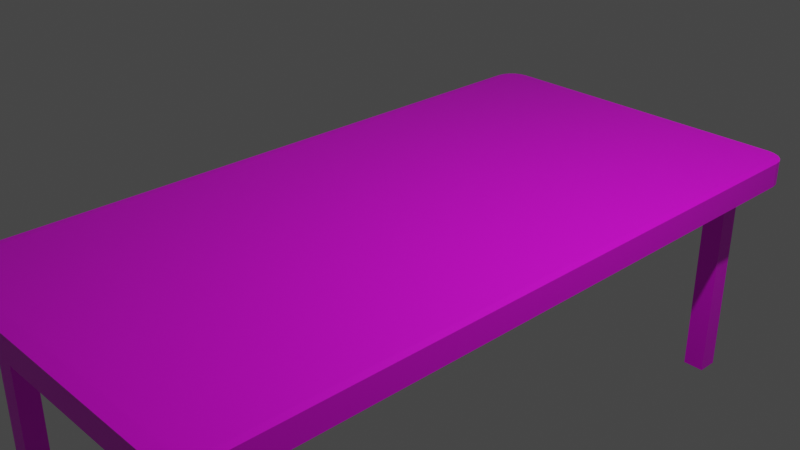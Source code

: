# Source: table.blend  (saved by Blender 2.80.75; exported with 4.5.12 LTS)
import bpy
from mathutils import Matrix  # noqa: F401  (used for matrix-valued properties, if any)

bpy.ops.wm.read_factory_settings(use_empty=True)
scene = bpy.context.scene
scene.name = 'Scene'

# ---- collections
col_collection = bpy.data.collections.new('Collection'); scene.collection.children.link(col_collection)

# ---- images (referenced by path relative to the original .blend; pixels are not part of the script)
import os
ASSET_DIR = os.environ.get("B2B_ASSET_DIR", "")  # directory of the original .blend (textures are referenced by path, not embedded)
HERE = os.path.dirname(os.path.abspath(__file__))  # packed textures are extracted next to this script under _unpacked/

def load_image(name, relpath, width, height, colorspace="sRGB"):
    """Load a texture the original file referenced (path relative to the .blend, or extracted next to this script)."""
    p = next((c for c in (os.path.join(HERE, relpath), os.path.join(ASSET_DIR, relpath)) if relpath and os.path.exists(c)), "")
    if p:
        img = bpy.data.images.load(p, check_existing=True)
        img.name = name
    else:  # same state as the original file: an image datablock whose file is absent (Cycles renders it pink)
        img = bpy.data.images.new(name, width, height)
        img.source = "FILE"
        img.filepath = "//" + (relpath or name)
    img.colorspace_settings.name = colorspace
    return img
img_table_psd = load_image('table.psd', 'table.psd', 1024, 1024, 'sRGB')

# ---- materials (node trees are filled in below, after node groups)
mat_material = bpy.data.materials.new('Material')
mat_material.alpha_threshold = 0.0
mat_material.use_transparent_shadow = False
mat_material.line_color = (0.0, 0.0, 0.0, 1.0)

# ---- material node trees
mat_material.use_nodes = True; mat_material.node_tree.nodes.clear()
_N = mat_material.node_tree.nodes; _L = mat_material.node_tree.links
n0 = _N.new('ShaderNodeOutputMaterial'); n0.name = 'Material Output'; n0.location = (300, 300)
n1 = _N.new('ShaderNodeBsdfPrincipled'); n1.name = 'Principled BSDF'; n1.location = (10, 300)
n1.distribution = 'GGX'
n1.subsurface_method = 'BURLEY'
n1.inputs[2].default_value = 0.4
n1.inputs[3].default_value = 1.45
n1.inputs[27].default_value = (0.0, 0.0, 0.0, 1.0)
n1.inputs[28].default_value = 1.0
n2 = _N.new('ShaderNodeTexImage'); n2.name = 'Image Texture'; n2.location = (-280, 280)
n2.image = img_table_psd
_L.new(n1.outputs[0], n0.inputs[0])
_L.new(n2.outputs[0], n1.inputs[0])
n0.is_active_output = True

# ---- world
world_world = bpy.data.worlds.new('World'); scene.world = world_world
world_world.use_nodes = True; world_world.node_tree.nodes.clear()
_N = world_world.node_tree.nodes; _L = world_world.node_tree.links
n0 = _N.new('ShaderNodeOutputWorld'); n0.name = 'World Output'; n0.location = (300, 300)
n1 = _N.new('ShaderNodeBackground'); n1.name = 'Background'; n1.location = (10, 300)
n1.inputs[0].default_value = (0.05088, 0.05088, 0.05088, 1.0)
_L.new(n1.outputs[0], n0.inputs[0])
n0.is_active_output = True
world_world.color = (0.05088, 0.05088, 0.05088)
world_world.use_sun_shadow = False
world_world.sun_shadow_jitter_overblur = 0.0

# ---- cameras
cam_camera = bpy.data.cameras.new('Camera')
cam_camera.clip_end = 100.0
cam_camera.ortho_scale = 7.314

# ---- lights
light_light = bpy.data.lights.new('Light', 'POINT')
light_light.transmission_factor = 0.0
light_light.energy = 1000.0
light_light.shadow_soft_size = 0.1
light_light.shadow_maximum_resolution = 0.006
light_light.use_absolute_resolution = True

# ---- meshes
me_cube = bpy.data.meshes.new('Cube')
me_cube.from_pydata([(-1.0, 0.0, 0.96), (-0.96, 0.0, 1.0), (1.0, 0.0, 0.96), (0.96, 0.0, 1.0), (0.96, 0.96, 1.0), (0.96, -0.96, 1.0), (0.96, 0.96, -1.0), (0.96, -0.96, -1.0), (-0.96, 0.96, -1.0), (-0.96, -0.96, -1.0), (-0.96, 0.0, -1.0), (-1.0, 0.0, -0.96), (0.96, 0.0, -1.0), (1.0, 0.0, -0.96), (1.0, 0.5, -0.96), (-0.96, 0.48, -1.0), (1.0, 0.5, 0.96), (-0.96, 0.48, 1.0), (-1.0, 0.5, 0.96), (0.96, 0.48, 1.0), (-1.0, 0.5, -0.96), (0.96, 0.48, -1.0), (-0.96, -0.48, 1.0), (0.96, -0.48, -1.0), (0.96, -0.48, 1.0), (-1.0, -0.5, 0.96), (1.0, -0.5, 0.96), (-1.0, -0.5, -0.96), (-0.96, -0.48, -1.0), (1.0, -0.5, -0.96), (0.96, -0.72, 1.0), (-1.0, -0.75, 0.96), (-0.96, -0.72, -1.0), (1.0, -0.75, -0.96), (-0.96, -0.72, 1.0), (0.96, -0.72, -1.0), (1.0, -0.75, 0.96), (-1.0, -0.75, -0.96), (0.96, -0.84, 1.0), (-1.0, -0.875, 0.96), (-0.96, -0.84, -1.0), (1.0, -0.875, -0.96), (-0.96, -0.84, 1.0), (0.96, -0.84, -1.0), (1.0, -0.875, 0.96), (-1.0, -0.875, -0.96), (1.0, 0.75, 0.96), (-0.96, 0.72, 1.0), (-1.0, 0.75, -0.96), (0.96, 0.72, -1.0), (1.0, 0.75, -0.96), (-0.96, 0.72, -1.0), (-1.0, 0.75, 0.96), (0.96, 0.72, 1.0), (1.0, 0.875, 0.96), (-0.96, 0.84, 1.0), (-1.0, 0.875, -0.96), (0.96, 0.84, -1.0), (1.0, 0.875, -0.96), (-0.96, 0.84, -1.0), (-1.0, 0.875, 0.96), (0.96, 0.84, 1.0), (1.0, 0.9375, 0.96), (-0.96, 0.9, 1.0), (0.96, 0.9, -1.0), (1.0, 0.9375, -0.96), (-0.96, 0.9, -1.0), (0.96, 0.9, 1.0), (0.96, -0.9, 1.0), (-1.0, -0.9375, 0.96), (-0.96, -0.9, -1.0), (1.0, -0.9375, -0.96), (-0.96, -0.9, 1.0), (0.96, -0.9, -1.0), (1.0, -0.9375, 0.96), (0.0, -0.96, 1.0), (0.0, -1.0, 0.96), (0.0, 0.96, 1.0), (0.0, 1.0, 0.96), (0.0, 0.96, -1.0), (0.0, 1.0, -0.96), (0.0, -0.96, -1.0), (0.0, -1.0, -0.96), (0.0, 0.0, -1.0), (0.0, 0.0, 1.0), (0.0, 0.48, 1.0), (0.0, 0.48, -1.0), (0.0, -0.48, -1.0), (0.0, -0.48, 1.0), (0.0, -0.72, -1.0), (0.0, -0.72, 1.0), (0.0, -0.84, -1.0), (0.0, -0.84, 1.0), (0.0, 0.72, -1.0), (0.0, 0.72, 1.0), (0.0, 0.84, 1.0), (0.0, 0.84, -1.0), (0.0, 0.9, -1.0), (0.0, 0.9, 1.0), (0.0, -0.9, -1.0), (0.0, -0.9, 1.0), (-0.48, -0.96, 1.0), (-0.5, 1.0, 0.96), (-0.48, 0.96, -1.0), (-0.5, -1.0, -0.96), (-0.48, 0.0, -1.0), (-0.48, 0.48, -1.0), (-0.48, -0.48, -1.0), (-0.48, -0.72, -1.0), (-0.48, -0.84, -1.0), (-0.48, 0.72, -1.0), (-0.48, 0.84, -1.0), (-0.48, 0.9, -1.0), (-0.48, -0.9, -1.0), (-0.5, -1.0, 0.96), (-0.48, 0.96, 1.0), (-0.5, 1.0, -0.96), (-0.48, -0.96, -1.0), (-0.48, 0.0, 1.0), (-0.48, 0.48, 1.0), (-0.48, -0.48, 1.0), (-0.48, -0.72, 1.0), (-0.48, -0.84, 1.0), (-0.48, 0.72, 1.0), (-0.48, 0.84, 1.0), (-0.48, 0.9, 1.0), (-0.48, -0.9, 1.0), (-0.72, -0.96, 1.0), (-0.75, 1.0, 0.96), (-0.72, 0.96, -1.0), (-0.75, -1.0, -0.96), (-0.72, 0.0, -1.0), (-0.72, 0.48, -1.0), (-0.72, -0.48, -1.0), (-0.72, -0.72, -1.0), (-0.72, -0.84, -1.0), (-0.72, 0.72, -1.0), (-0.72, 0.84, -1.0), (-0.72, 0.9, -1.0), (-0.72, -0.9, -1.0), (-0.75, -1.0, 0.96), (-0.72, 0.96, 1.0), (-0.75, 1.0, -0.96), (-0.72, -0.96, -1.0), (-0.72, 0.0, 1.0), (-0.72, 0.48, 1.0), (-0.72, -0.48, 1.0), (-0.72, -0.72, 1.0), (-0.72, -0.84, 1.0), (-0.72, 0.72, 1.0), (-0.72, 0.84, 1.0), (-0.72, 0.9, 1.0), (-0.72, -0.9, 1.0), (-0.84, -0.96, 1.0), (-0.84, 0.96, -1.0), (-0.875, -1.0, -0.96), (-0.84, 0.0, -1.0), (-0.84, 0.48, -1.0), (-0.84, -0.48, -1.0), (-0.84, -0.72, -1.0), (-0.84, -0.84, -1.0), (-0.84, 0.72, -1.0), (-0.84, 0.84, -1.0), (-0.84, 0.9, -1.0), (-0.84, -0.9, -1.0), (-0.84, 0.96, 1.0), (-0.84, -0.96, -1.0), (-0.84, 0.0, 1.0), (-0.84, 0.48, 1.0), (-0.84, -0.48, 1.0), (-0.84, -0.72, 1.0), (-0.84, -0.84, 1.0), (-0.84, 0.72, 1.0), (-0.84, 0.84, 1.0), (-0.84, 0.9, 1.0), (-0.84, -0.9, 1.0), (0.5, -1.0, 0.96), (0.48, 0.96, 1.0), (0.5, 1.0, -0.96), (0.48, -0.96, -1.0), (0.48, 0.0, 1.0), (0.48, 0.48, 1.0), (0.48, -0.48, 1.0), (0.48, -0.72, 1.0), (0.48, -0.84, 1.0), (0.48, 0.72, 1.0), (0.48, 0.84, 1.0), (0.48, 0.9, 1.0), (0.48, -0.9, 1.0), (0.48, -0.96, 1.0), (0.5, 1.0, 0.96), (0.48, 0.96, -1.0), (0.5, -1.0, -0.96), (0.48, 0.0, -1.0), (0.48, 0.48, -1.0), (0.48, -0.48, -1.0), (0.48, -0.72, -1.0), (0.48, -0.84, -1.0), (0.48, 0.72, -1.0), (0.48, 0.84, -1.0), (0.48, 0.9, -1.0), (0.48, -0.9, -1.0), (0.75, -1.0, 0.96), (0.72, 0.96, 1.0), (0.75, 1.0, -0.96), (0.72, -0.96, -1.0), (0.72, 0.0, 1.0), (0.72, 0.48, 1.0), (0.72, -0.48, 1.0), (0.72, -0.72, 1.0), (0.72, -0.84, 1.0), (0.72, 0.72, 1.0), (0.72, 0.84, 1.0), (0.72, 0.9, 1.0), (0.72, -0.9, 1.0), (0.72, -0.96, 1.0), (0.75, 1.0, 0.96), (0.72, 0.96, -1.0), (0.75, -1.0, -0.96), (0.72, 0.0, -1.0), (0.72, 0.48, -1.0), (0.72, -0.48, -1.0), (0.72, -0.72, -1.0), (0.72, -0.84, -1.0), (0.72, 0.72, -1.0), (0.72, 0.84, -1.0), (0.72, 0.9, -1.0), (0.72, -0.9, -1.0), (0.84, 0.96, 1.0), (0.875, 1.0, -0.96), (0.84, -0.96, -1.0), (0.84, 0.0, 1.0), (0.84, 0.48, 1.0), (0.84, -0.48, 1.0), (0.84, -0.72, 1.0), (0.84, -0.84, 1.0), (0.84, 0.72, 1.0), (0.84, 0.84, 1.0), (0.84, 0.9, 1.0), (0.84, -0.9, 1.0), (0.84, -0.96, 1.0), (0.84, 0.96, -1.0), (0.875, -1.0, -0.96), (0.84, 0.0, -1.0), (0.84, 0.48, -1.0), (0.84, -0.48, -1.0), (0.84, -0.72, -1.0), (0.84, -0.84, -1.0), (0.84, 0.72, -1.0), (0.84, 0.84, -1.0), (0.84, 0.9, -1.0), (0.84, -0.9, -1.0), (0.48, -0.84, -2.36), (0.0, -0.84, -2.36), (0.48, 0.84, -2.36), (0.0, 0.84, -2.36), (0.48, 0.9, -2.36), (0.0, 0.9, -2.36), (0.48, -0.9, -2.36), (0.0, -0.9, -2.36), (-0.48, -0.84, -2.36), (-0.48, 0.84, -2.36), (-0.48, 0.9, -2.36), (-0.48, -0.9, -2.36), (-0.72, -0.84, -2.36), (-0.72, 0.84, -2.36), (-0.72, 0.9, -2.36), (-0.72, -0.9, -2.36), (-0.72, 0.72, -2.36), (-0.72, -0.72, -2.36), (-0.72, -0.48, -2.36), (-0.72, 0.0, -2.36), (-0.72, 0.48, -2.36), (-0.84, 0.0, -2.36), (-0.84, 0.48, -2.36), (-0.84, -0.48, -2.36), (-0.84, -0.72, -2.36), (-0.84, -0.84, -2.36), (-0.84, 0.72, -2.36), (-0.84, 0.84, -2.36), (-0.84, -0.9, -2.36), (0.72, -0.84, -2.36), (0.72, 0.84, -2.36), (0.72, 0.9, -2.36), (0.72, -0.9, -2.36), (0.84, 0.0, -2.36), (0.72, 0.0, -2.36), (0.84, 0.48, -2.36), (0.72, 0.48, -2.36), (0.84, -0.48, -2.36), (0.72, -0.48, -2.36), (0.84, -0.72, -2.36), (0.72, -0.72, -2.36), (0.84, -0.84, -2.36), (0.84, 0.72, -2.36), (0.72, 0.72, -2.36), (0.84, 0.84, -2.36), (0.84, 0.9, -2.36), (-0.72, 0.9, -17.32), (-0.72, 0.84, -17.32), (-0.84, 0.84, -17.32), (-0.84, 0.9, -17.32), (0.84, -0.84, -17.32), (0.72, -0.84, -17.32), (0.84, -0.9, -17.32), (0.72, -0.9, -17.32), (-0.72, -0.84, -17.32), (-0.72, -0.9, -17.32), (-0.84, -0.84, -17.32), (-0.84, -0.9, -17.32), (0.84, 0.84, -17.32), (0.72, 0.84, -17.32), (0.84, 0.9, -17.32), (0.72, 0.9, -17.32), (0.875, 1.0, 0.96), (0.9939, 0.9568, 0.96), (0.9761, 0.9742, 0.96), (0.9485, 0.9881, 0.96), (0.9136, 0.9969, 0.96), (0.875, -1.0, 0.96), (0.9136, -0.9969, 0.96), (0.9485, -0.9881, 0.96), (0.9761, -0.9742, 0.96), (0.9939, -0.9568, 0.96), (-0.875, 1.0, 0.96), (-1.0, 0.9375, 0.96), (-0.96, 0.96, 1.0), (-0.9136, 0.9969, 0.96), (-0.9485, 0.9881, 0.96), (-0.9761, 0.9742, 0.96), (-0.9939, 0.9568, 0.96), (-0.875, -1.0, 0.96), (-0.96, -0.96, 1.0), (-0.9939, -0.9568, 0.96), (-0.9761, -0.9742, 0.96), (-0.9485, -0.9881, 0.96), (-0.9136, -0.9969, 0.96), (0.9136, 0.9969, -0.96), (0.9485, 0.9881, -0.96), (0.9761, 0.9742, -0.96), (0.9939, 0.9568, -0.96), (0.9939, -0.9568, -0.96), (0.9761, -0.9742, -0.96), (0.9485, -0.9881, -0.96), (0.9136, -0.9969, -0.96), (-1.0, 0.9375, -0.96), (-0.875, 1.0, -0.96), (-0.9939, 0.9568, -0.96), (-0.9761, 0.9742, -0.96), (-0.9485, 0.9881, -0.96), (-0.9136, 0.9969, -0.96), (-1.0, -0.9375, -0.96), (-0.9136, -0.9969, -0.96), (-0.9485, -0.9881, -0.96), (-0.9761, -0.9742, -0.96), (-0.9939, -0.9568, -0.96)], [], [(63, 326, 325), (23, 12, 13, 29), (68, 5, 74), (175, 72, 332, 153), (153, 332, 331), (6, 241, 229), (326, 165, 324), (332, 72, 69), (5, 240, 319), (251, 73, 7, 230), (9, 166, 155), (8, 66, 345), (7, 73, 71), (228, 4, 314), (15, 10, 11, 20), (244, 21, 12, 243), (22, 1, 0, 25), (19, 3, 2, 16), (168, 17, 1, 167), (14, 16, 2, 13), (27, 25, 0, 11), (50, 46, 16, 14), (172, 47, 17, 168), (53, 19, 16, 46), (248, 49, 21, 244), (51, 15, 20, 48), (12, 21, 14, 13), (1, 17, 18, 0), (11, 0, 18, 20), (37, 31, 25, 27), (34, 22, 25, 31), (10, 28, 27, 11), (243, 12, 23, 245), (3, 24, 26, 2), (167, 1, 22, 169), (13, 2, 26, 29), (35, 23, 29, 33), (43, 35, 33, 41), (42, 34, 31, 39), (45, 39, 31, 37), (28, 32, 37, 27), (245, 23, 35, 246), (24, 30, 36, 26), (169, 22, 34, 170), (29, 26, 36, 33), (351, 69, 39, 45), (72, 42, 39, 69), (73, 43, 41, 71), (32, 40, 45, 37), (246, 35, 43, 247), (30, 38, 44, 36), (170, 34, 42, 171), (33, 36, 44, 41), (59, 51, 48, 56), (249, 57, 49, 248), (61, 53, 46, 54), (173, 55, 47, 172), (58, 54, 46, 50), (21, 49, 50, 14), (17, 47, 52, 18), (20, 18, 52, 48), (65, 62, 54, 58), (174, 63, 55, 173), (67, 61, 54, 62), (250, 64, 57, 249), (66, 59, 56, 345), (49, 57, 58, 50), (47, 55, 60, 52), (48, 52, 60, 56), (154, 8, 346), (241, 6, 64, 250), (165, 326, 63, 174), (57, 64, 65, 58), (55, 63, 325, 60), (56, 60, 325, 345), (230, 7, 242), (40, 70, 351, 45), (247, 43, 73, 251), (38, 68, 74, 44), (171, 42, 72, 175), (41, 44, 74, 71), (184, 92, 100, 188), (220, 224, 295, 288), (177, 77, 98, 187), (103, 79, 97, 112), (201, 99, 259, 258), (187, 98, 95, 186), (186, 95, 94, 185), (111, 96, 93, 110), (183, 90, 92, 184), (108, 89, 91, 109), (182, 88, 90, 183), (107, 87, 89, 108), (180, 84, 88, 182), (105, 83, 87, 107), (110, 93, 86, 106), (185, 94, 85, 181), (181, 85, 84, 180), (106, 86, 83, 105), (116, 102, 78, 80), (117, 81, 82, 104), (191, 79, 80, 178), (113, 99, 81, 117), (115, 77, 78, 102), (189, 75, 76, 176), (192, 176, 76, 82), (188, 100, 75, 189), (141, 115, 102, 128), (139, 113, 117, 143), (143, 117, 104, 130), (142, 128, 102, 116), (132, 106, 105, 131), (136, 110, 106, 132), (131, 105, 107, 133), (133, 107, 108, 134), (134, 108, 109, 135), (137, 111, 110, 136), (244, 243, 285, 287), (129, 103, 112, 138), (99, 113, 263, 259), (92, 122, 126, 100), (77, 115, 125, 98), (98, 125, 124, 95), (95, 124, 123, 94), (90, 121, 122, 92), (88, 120, 121, 90), (84, 118, 120, 88), (94, 123, 119, 85), (85, 119, 118, 84), (79, 103, 116, 80), (75, 101, 114, 76), (82, 76, 114, 104), (100, 126, 101, 75), (221, 219, 286, 290), (154, 129, 138, 163), (247, 251, 304, 302), (248, 244, 287, 294), (112, 97, 257, 262), (222, 221, 290, 292), (113, 139, 267, 263), (97, 200, 256, 257), (243, 245, 289, 285), (346, 324, 128, 142), (166, 143, 130, 155), (164, 139, 143, 166), (165, 141, 128, 324), (122, 148, 152, 126), (115, 141, 151, 125), (125, 151, 150, 124), (124, 150, 149, 123), (121, 147, 148, 122), (120, 146, 147, 121), (118, 144, 146, 120), (123, 149, 145, 119), (119, 145, 144, 118), (103, 129, 142, 116), (101, 127, 140, 114), (104, 114, 140, 130), (126, 152, 127, 101), (70, 164, 166, 9), (70, 9, 351), (15, 157, 156, 10), (51, 161, 157, 15), (10, 156, 158, 28), (28, 158, 159, 32), (32, 159, 160, 40), (59, 162, 161, 51), (66, 163, 162, 59), (8, 154, 163, 66), (40, 160, 164, 70), (148, 171, 175, 152), (141, 165, 174, 151), (151, 174, 173, 150), (150, 173, 172, 149), (147, 170, 171, 148), (146, 169, 170, 147), (144, 167, 169, 146), (149, 172, 168, 145), (145, 168, 167, 144), (129, 154, 346, 142), (127, 153, 331, 140), (130, 140, 331, 155), (152, 175, 153, 127), (214, 188, 189, 215), (218, 202, 176, 192), (215, 189, 176, 202), (217, 191, 178, 204), (207, 181, 180, 206), (211, 185, 181, 207), (206, 180, 182, 208), (208, 182, 183, 209), (209, 183, 184, 210), (212, 186, 185, 211), (213, 187, 186, 212), (203, 177, 187, 213), (210, 184, 188, 214), (96, 111, 261, 255), (79, 191, 200, 97), (223, 222, 292, 281), (96, 199, 198, 93), (89, 196, 197, 91), (87, 195, 196, 89), (83, 193, 195, 87), (93, 198, 194, 86), (86, 194, 193, 83), (80, 78, 190, 178), (81, 179, 192, 82), (99, 201, 179, 81), (77, 177, 190, 78), (235, 210, 214, 239), (228, 203, 213, 238), (238, 213, 212, 237), (237, 212, 211, 236), (234, 209, 210, 235), (233, 208, 209, 234), (231, 206, 208, 233), (236, 211, 207, 232), (232, 207, 206, 231), (241, 217, 204, 229), (240, 215, 202, 319), (242, 319, 202, 218), (239, 214, 215, 240), (138, 112, 262, 266), (191, 217, 226, 200), (199, 96, 255, 254), (199, 225, 224, 198), (196, 222, 223, 197), (195, 221, 222, 196), (193, 219, 221, 195), (198, 224, 220, 194), (194, 220, 219, 193), (178, 190, 216, 204), (179, 205, 218, 192), (201, 227, 205, 179), (177, 203, 216, 190), (68, 239, 240, 5), (64, 6, 65), (19, 232, 231, 3), (53, 236, 232, 19), (3, 231, 233, 24), (24, 233, 234, 30), (30, 234, 235, 38), (61, 237, 236, 53), (67, 238, 237, 61), (4, 228, 238, 67), (38, 235, 239, 68), (137, 162, 300, 299), (217, 241, 250, 226), (245, 246, 291, 289), (139, 164, 280, 267), (224, 225, 282, 295), (111, 137, 265, 261), (246, 247, 293, 291), (109, 91, 253, 260), (164, 160, 277, 280), (204, 216, 314, 229), (205, 230, 242, 218), (227, 251, 230, 205), (203, 228, 314, 216), (260, 253, 259, 263), (262, 257, 255, 261), (266, 262, 261, 265), (264, 260, 263, 267), (296, 282, 311, 310), (279, 265, 268, 278), (276, 269, 264, 277), (275, 270, 269, 276), (273, 271, 270, 275), (278, 268, 272, 274), (274, 272, 271, 273), (253, 252, 258, 259), (257, 256, 254, 255), (252, 281, 284, 258), (256, 283, 282, 254), (267, 280, 309, 307), (282, 296, 294, 295), (292, 291, 293, 281), (290, 289, 291, 292), (286, 285, 289, 290), (295, 294, 287, 288), (288, 287, 285, 286), (137, 138, 266, 265), (156, 157, 274, 273), (219, 220, 288, 286), (137, 136, 268, 265), (157, 161, 278, 274), (247, 223, 281, 293), (134, 135, 264, 269), (158, 156, 273, 275), (133, 134, 269, 270), (197, 223, 281, 252), (159, 158, 275, 276), (131, 133, 270, 271), (160, 159, 276, 277), (226, 250, 297, 283), (91, 197, 252, 253), (136, 132, 272, 268), (225, 199, 254, 282), (161, 162, 279, 278), (132, 131, 271, 272), (223, 227, 284, 281), (200, 226, 283, 256), (250, 249, 296, 297), (135, 109, 260, 264), (227, 201, 258, 284), (162, 137, 265, 279), (249, 248, 294, 296), (301, 298, 299, 300), (303, 302, 304, 305), (251, 227, 305, 304), (223, 247, 302, 303), (227, 223, 303, 305), (163, 138, 298, 301), (138, 137, 299, 298), (162, 163, 301, 300), (308, 306, 307, 309), (313, 312, 310, 311), (264, 267, 307, 306), (280, 277, 308, 309), (282, 283, 313, 311), (283, 297, 312, 313), (297, 296, 310, 312), (277, 264, 306, 308), (62, 315, 4), (315, 316, 4), (316, 317, 4), (317, 318, 4), (318, 314, 4), (319, 320, 5), (320, 321, 5), (321, 322, 5), (322, 323, 5), (323, 74, 5), (324, 327, 326), (327, 328, 326), (328, 329, 326), (329, 330, 326), (330, 325, 326), (69, 333, 332), (333, 334, 332), (334, 335, 332), (335, 336, 332), (336, 331, 332), (229, 337, 6), (337, 338, 6), (338, 339, 6), (339, 340, 6), (340, 65, 6), (71, 341, 7), (341, 342, 7), (342, 343, 7), (343, 344, 7), (344, 242, 7), (345, 347, 8), (347, 348, 8), (348, 349, 8), (349, 350, 8), (350, 346, 8), (155, 352, 9), (352, 353, 9), (353, 354, 9), (354, 355, 9), (355, 351, 9), (345, 325, 330, 347), (347, 330, 329, 348), (348, 329, 328, 349), (349, 328, 327, 350), (350, 327, 324, 346), (62, 65, 340, 315), (315, 340, 339, 316), (316, 339, 338, 317), (317, 338, 337, 318), (318, 337, 229, 314), (319, 242, 344, 320), (320, 344, 343, 321), (321, 343, 342, 322), (322, 342, 341, 323), (323, 341, 71, 74), (69, 351, 355, 333), (333, 355, 354, 334), (334, 354, 353, 335), (335, 353, 352, 336), (336, 352, 155, 331), (4, 67, 62)])
_uv = me_cube.uv_layers.new(name='UVMap')
_uv.uv.foreach_set('vector', [0.2865, 0.09404, 0.2865, 0.08968, 0.2894, 0.09131, 0.113, 0.484, 0.1642, 0.4841, 0.1642, 0.4925, 0.1108, 0.4925, 0.1472, 0.2246, 0.1472, 0.229, 0.1443, 0.2274, 0.2778, 0.2246, 0.2865, 0.2246, 0.2865, 0.229, 0.2778, 0.229, 0.2778, 0.229, 0.2865, 0.229, 0.2803, 0.2319, 0.2651, 0.4825, 0.266, 0.4665, 0.2718, 0.4723, 0.2865, 0.08968, 0.2778, 0.08968, 0.2803, 0.08678, 0.2865, 0.229, 0.2865, 0.2246, 0.2894, 0.2274, 0.1472, 0.229, 0.1559, 0.229, 0.1533, 0.2319, 0.06846, 0.4661, 0.06853, 0.4833, 0.06283, 0.4828, 0.0622, 0.4663, 0.06336, 0.1988, 0.06244, 0.2148, 0.0566, 0.209, 0.2657, 0.1986, 0.26, 0.1981, 0.2646, 0.1905, 0.06283, 0.4828, 0.06853, 0.4833, 0.06389, 0.4909, 0.1559, 0.08968, 0.1472, 0.08968, 0.1533, 0.08678, 0.2155, 0.1973, 0.1643, 0.1972, 0.1643, 0.1888, 0.2177, 0.1889, 0.2153, 0.466, 0.2154, 0.484, 0.1642, 0.4841, 0.1642, 0.4661, 0.2865, 0.1942, 0.2865, 0.1593, 0.2894, 0.1593, 0.2894, 0.1956, 0.1472, 0.1245, 0.1472, 0.1593, 0.1443, 0.1593, 0.1443, 0.1231, 0.2778, 0.1245, 0.2865, 0.1245, 0.2865, 0.1593, 0.2778, 0.1593, 0.002055, 0.4133, 0.1414, 0.4133, 0.1414, 0.4496, 0.002055, 0.4496, 0.1472, 0.4133, 0.2865, 0.4133, 0.2865, 0.4496, 0.1472, 0.4496, 0.002055, 0.3951, 0.1414, 0.3951, 0.1414, 0.4133, 0.002055, 0.4133, 0.2778, 0.1071, 0.2865, 0.1071, 0.2865, 0.1245, 0.2778, 0.1245, 0.1472, 0.1071, 0.1472, 0.1245, 0.1443, 0.1231, 0.1443, 0.1049, 0.2408, 0.466, 0.2409, 0.4838, 0.2154, 0.484, 0.2153, 0.466, 0.2411, 0.1975, 0.2155, 0.1973, 0.2177, 0.1889, 0.2444, 0.1891, 0.1642, 0.4841, 0.2154, 0.484, 0.2175, 0.4924, 0.1642, 0.4925, 0.2865, 0.1593, 0.2865, 0.1245, 0.2894, 0.1231, 0.2894, 0.1593, 0.1472, 0.4496, 0.2865, 0.4496, 0.2865, 0.4858, 0.1472, 0.4858, 0.1472, 0.3951, 0.2865, 0.3951, 0.2865, 0.4133, 0.1472, 0.4133, 0.2865, 0.2116, 0.2865, 0.1942, 0.2894, 0.1956, 0.2894, 0.2138, 0.1643, 0.1972, 0.1131, 0.1973, 0.1109, 0.1889, 0.1643, 0.1888, 0.1642, 0.4661, 0.1642, 0.4841, 0.113, 0.484, 0.113, 0.4661, 0.1472, 0.1593, 0.1472, 0.1942, 0.1443, 0.1956, 0.1443, 0.1593, 0.2778, 0.1593, 0.2865, 0.1593, 0.2865, 0.1942, 0.2778, 0.1942, 0.002055, 0.4496, 0.1414, 0.4496, 0.1414, 0.4858, 0.002055, 0.4858, 0.08738, 0.4839, 0.113, 0.484, 0.1108, 0.4925, 0.08411, 0.4923, 0.0747, 0.4836, 0.08738, 0.4839, 0.08411, 0.4923, 0.0707, 0.4918, 0.2865, 0.2203, 0.2865, 0.2116, 0.2894, 0.2138, 0.2894, 0.2228, 0.1472, 0.3861, 0.2865, 0.3861, 0.2865, 0.3951, 0.1472, 0.3951, 0.1131, 0.1973, 0.08755, 0.1975, 0.08427, 0.1891, 0.1109, 0.1889, 0.113, 0.4661, 0.113, 0.484, 0.08738, 0.4839, 0.08743, 0.466, 0.1472, 0.1942, 0.1472, 0.2116, 0.1443, 0.2138, 0.1443, 0.1956, 0.2778, 0.1942, 0.2865, 0.1942, 0.2865, 0.2116, 0.2778, 0.2116, 0.002055, 0.4858, 0.1414, 0.4858, 0.1414, 0.504, 0.002055, 0.504, 0.1472, 0.3815, 0.2865, 0.3815, 0.2865, 0.3861, 0.1472, 0.3861, 0.2865, 0.2246, 0.2865, 0.2203, 0.2894, 0.2228, 0.2894, 0.2274, 0.06853, 0.4833, 0.0747, 0.4836, 0.0707, 0.4918, 0.06389, 0.4909, 0.08755, 0.1975, 0.07496, 0.1978, 0.07099, 0.1898, 0.08427, 0.1891, 0.08743, 0.466, 0.08738, 0.4839, 0.0747, 0.4836, 0.07475, 0.4661, 0.1472, 0.2116, 0.1472, 0.2203, 0.1443, 0.2228, 0.1443, 0.2138, 0.2778, 0.2116, 0.2865, 0.2116, 0.2865, 0.2203, 0.2778, 0.2203, 0.002055, 0.504, 0.1414, 0.504, 0.1414, 0.513, 0.002055, 0.513, 0.2538, 0.1978, 0.2411, 0.1975, 0.2444, 0.1891, 0.2578, 0.1895, 0.2534, 0.4661, 0.2535, 0.4834, 0.2409, 0.4838, 0.2408, 0.466, 0.1472, 0.09839, 0.1472, 0.1071, 0.1443, 0.1049, 0.1443, 0.09585, 0.2778, 0.09839, 0.2865, 0.09839, 0.2865, 0.1071, 0.2778, 0.1071, 0.002055, 0.3861, 0.1414, 0.3861, 0.1414, 0.3951, 0.002055, 0.3951, 0.2154, 0.484, 0.2409, 0.4838, 0.2442, 0.4921, 0.2175, 0.4924, 0.2865, 0.1245, 0.2865, 0.1071, 0.2894, 0.1049, 0.2894, 0.1231, 0.1472, 0.4858, 0.2865, 0.4858, 0.2865, 0.504, 0.1472, 0.504, 0.002055, 0.3815, 0.1414, 0.3815, 0.1414, 0.3861, 0.002055, 0.3861, 0.2778, 0.09404, 0.2865, 0.09404, 0.2865, 0.09839, 0.2778, 0.09839, 0.1472, 0.09404, 0.1472, 0.09839, 0.1443, 0.09585, 0.1443, 0.09131, 0.2596, 0.4662, 0.2595, 0.4831, 0.2535, 0.4834, 0.2534, 0.4661, 0.26, 0.1981, 0.2538, 0.1978, 0.2578, 0.1895, 0.2646, 0.1905, 0.2409, 0.4838, 0.2535, 0.4834, 0.2574, 0.4915, 0.2442, 0.4921, 0.2865, 0.1071, 0.2865, 0.09839, 0.2894, 0.09585, 0.2894, 0.1049, 0.1472, 0.504, 0.2865, 0.504, 0.2865, 0.513, 0.1472, 0.513, 0.2663, 0.2151, 0.2657, 0.1986, 0.2724, 0.2092, 0.266, 0.4665, 0.2651, 0.4825, 0.2595, 0.4831, 0.2596, 0.4662, 0.2778, 0.08968, 0.2865, 0.08968, 0.2865, 0.09404, 0.2778, 0.09404, 0.2535, 0.4834, 0.2595, 0.4831, 0.264, 0.4905, 0.2574, 0.4915, 0.2865, 0.09839, 0.2865, 0.09404, 0.2894, 0.09131, 0.2894, 0.09585, 0.1472, 0.513, 0.2865, 0.513, 0.2865, 0.5176, 0.1472, 0.5176, 0.0622, 0.4663, 0.06283, 0.4828, 0.05613, 0.4722, 0.07496, 0.1978, 0.0689, 0.1981, 0.06438, 0.1908, 0.07099, 0.1898, 0.07475, 0.4661, 0.0747, 0.4836, 0.06853, 0.4833, 0.06846, 0.4661, 0.1472, 0.2203, 0.1472, 0.2246, 0.1443, 0.2274, 0.1443, 0.2228, 0.2778, 0.2203, 0.2865, 0.2203, 0.2865, 0.2246, 0.2778, 0.2246, 0.002055, 0.513, 0.1414, 0.513, 0.1414, 0.5176, 0.002055, 0.5176, 0.182, 0.2203, 0.2168, 0.2203, 0.2168, 0.2246, 0.182, 0.2246, 0.31, 0.7483, 0.31, 0.7183, 0.31, 0.7183, 0.31, 0.7483, 0.182, 0.08968, 0.2168, 0.08968, 0.2168, 0.09404, 0.182, 0.09404, 0.2667, 0.2689, 0.2667, 0.3408, 0.2603, 0.3408, 0.2603, 0.269, 0.28, 0.9208, 0.22, 0.9208, 0.22, 0.9208, 0.28, 0.9208, 0.182, 0.09404, 0.2168, 0.09404, 0.2168, 0.09839, 0.182, 0.09839, 0.182, 0.09839, 0.2168, 0.09839, 0.2168, 0.1071, 0.182, 0.1071, 0.4006, 0.4393, 0.3495, 0.4393, 0.3495, 0.4214, 0.4006, 0.4214, 0.182, 0.2116, 0.2168, 0.2116, 0.2168, 0.2203, 0.182, 0.2203, 0.4006, 0.2067, 0.3495, 0.2067, 0.3495, 0.1888, 0.4006, 0.1888, 0.182, 0.1942, 0.2168, 0.1942, 0.2168, 0.2116, 0.182, 0.2116, 0.4006, 0.2425, 0.3495, 0.2425, 0.3495, 0.2067, 0.4006, 0.2067, 0.182, 0.1593, 0.2168, 0.1593, 0.2168, 0.1942, 0.182, 0.1942, 0.4006, 0.314, 0.3495, 0.314, 0.3495, 0.2425, 0.4006, 0.2425, 0.4006, 0.4214, 0.3495, 0.4214, 0.3495, 0.3856, 0.4006, 0.3856, 0.182, 0.1071, 0.2168, 0.1071, 0.2168, 0.1245, 0.182, 0.1245, 0.182, 0.1245, 0.2168, 0.1245, 0.2168, 0.1593, 0.182, 0.1593, 0.4006, 0.3856, 0.3495, 0.3856, 0.3495, 0.314, 0.4006, 0.314, 0.2923, 0.4133, 0.4316, 0.4133, 0.4316, 0.4496, 0.2923, 0.4496, 0.0619, 0.2687, 0.06178, 0.3406, 0.05573, 0.3406, 0.05585, 0.2656, 0.2665, 0.4126, 0.2667, 0.3408, 0.2727, 0.3408, 0.2726, 0.4157, 0.06833, 0.2687, 0.0682, 0.3406, 0.06178, 0.3406, 0.0619, 0.2687, 0.2516, 0.08968, 0.2168, 0.08968, 0.2168, 0.08678, 0.2531, 0.08678, 0.182, 0.229, 0.2168, 0.229, 0.2168, 0.2319, 0.1805, 0.2319, 0.1472, 0.2682, 0.2865, 0.2682, 0.2865, 0.3044, 0.1472, 0.3044, 0.182, 0.2246, 0.2168, 0.2246, 0.2168, 0.229, 0.182, 0.229, 0.2691, 0.08968, 0.2516, 0.08968, 0.2531, 0.08678, 0.2712, 0.08678, 0.06854, 0.2328, 0.06833, 0.2687, 0.0619, 0.2687, 0.06212, 0.2327, 0.06212, 0.2327, 0.0619, 0.2687, 0.05585, 0.2656, 0.05607, 0.228, 0.2923, 0.3951, 0.4316, 0.3951, 0.4316, 0.4133, 0.2923, 0.4133, 0.4262, 0.3856, 0.4006, 0.3856, 0.4006, 0.314, 0.4262, 0.314, 0.4262, 0.4214, 0.4006, 0.4214, 0.4006, 0.3856, 0.4262, 0.3856, 0.4262, 0.314, 0.4006, 0.314, 0.4006, 0.2425, 0.4262, 0.2425, 0.4262, 0.2425, 0.4006, 0.2425, 0.4006, 0.2067, 0.4262, 0.2067, 0.4262, 0.2067, 0.4006, 0.2067, 0.4006, 0.1888, 0.4262, 0.1888, 0.4262, 0.4393, 0.4006, 0.4393, 0.4006, 0.4214, 0.4262, 0.4214, 0.325, 0.7483, 0.325, 0.8083, 0.325, 0.8083, 0.325, 0.7483, 0.2666, 0.233, 0.2667, 0.2689, 0.2603, 0.269, 0.2602, 0.2331, 0.22, 0.9208, 0.16, 0.9208, 0.16, 0.9208, 0.22, 0.9208, 0.2168, 0.2203, 0.2516, 0.2203, 0.2516, 0.2246, 0.2168, 0.2246, 0.2168, 0.08968, 0.2516, 0.08968, 0.2516, 0.09404, 0.2168, 0.09404, 0.2168, 0.09404, 0.2516, 0.09404, 0.2516, 0.09839, 0.2168, 0.09839, 0.2168, 0.09839, 0.2516, 0.09839, 0.2516, 0.1071, 0.2168, 0.1071, 0.2168, 0.2116, 0.2516, 0.2116, 0.2516, 0.2203, 0.2168, 0.2203, 0.2168, 0.1942, 0.2516, 0.1942, 0.2516, 0.2116, 0.2168, 0.2116, 0.2168, 0.1593, 0.2516, 0.1593, 0.2516, 0.1942, 0.2168, 0.1942, 0.2168, 0.1071, 0.2516, 0.1071, 0.2516, 0.1245, 0.2168, 0.1245, 0.2168, 0.1245, 0.2516, 0.1245, 0.2516, 0.1593, 0.2168, 0.1593, 0.2667, 0.3408, 0.2667, 0.2689, 0.2727, 0.2659, 0.2727, 0.3408, 0.2168, 0.229, 0.2516, 0.229, 0.2531, 0.2319, 0.2168, 0.2319, 0.1472, 0.3044, 0.2865, 0.3044, 0.2865, 0.3407, 0.1472, 0.3407, 0.2168, 0.2246, 0.2516, 0.2246, 0.2516, 0.229, 0.2168, 0.229, 0.31, 0.8683, 0.31, 0.8083, 0.31, 0.8083, 0.31, 0.8683, 0.2663, 0.2151, 0.2666, 0.233, 0.2602, 0.2331, 0.26, 0.2152, 0.325, 0.9133, 0.325, 0.9208, 0.325, 0.9208, 0.325, 0.9133, 0.325, 0.7183, 0.325, 0.7483, 0.325, 0.7483, 0.325, 0.7183, 0.16, 0.6958, 0.22, 0.6958, 0.22, 0.6958, 0.16, 0.6958, 0.31, 0.8983, 0.31, 0.8683, 0.31, 0.8683, 0.31, 0.8983, 0.16, 0.9208, 0.13, 0.9208, 0.13, 0.9208, 0.16, 0.9208, 0.22, 0.6958, 0.28, 0.6958, 0.28, 0.6958, 0.22, 0.6958, 0.325, 0.8083, 0.325, 0.8683, 0.325, 0.8683, 0.325, 0.8083, 0.2923, 0.3861, 0.4316, 0.3861, 0.4316, 0.3951, 0.2923, 0.3951, 0.06244, 0.2148, 0.06212, 0.2327, 0.05607, 0.228, 0.0566, 0.209, 0.06883, 0.2151, 0.06854, 0.2328, 0.06212, 0.2327, 0.06244, 0.2148, 0.2778, 0.08968, 0.2691, 0.08968, 0.2712, 0.08678, 0.2803, 0.08678, 0.2516, 0.2203, 0.2691, 0.2203, 0.2691, 0.2246, 0.2516, 0.2246, 0.2516, 0.08968, 0.2691, 0.08968, 0.2691, 0.09404, 0.2516, 0.09404, 0.2516, 0.09404, 0.2691, 0.09404, 0.2691, 0.09839, 0.2516, 0.09839, 0.2516, 0.09839, 0.2691, 0.09839, 0.2691, 0.1071, 0.2516, 0.1071, 0.2516, 0.2116, 0.2691, 0.2116, 0.2691, 0.2203, 0.2516, 0.2203, 0.2516, 0.1942, 0.2691, 0.1942, 0.2691, 0.2116, 0.2516, 0.2116, 0.2516, 0.1593, 0.2691, 0.1593, 0.2691, 0.1942, 0.2516, 0.1942, 0.2516, 0.1071, 0.2691, 0.1071, 0.2691, 0.1245, 0.2516, 0.1245, 0.2516, 0.1245, 0.2691, 0.1245, 0.2691, 0.1593, 0.2516, 0.1593, 0.2667, 0.2689, 0.2666, 0.233, 0.2726, 0.2284, 0.2727, 0.2659, 0.2516, 0.229, 0.2691, 0.229, 0.2712, 0.2319, 0.2531, 0.2319, 0.1472, 0.3407, 0.2865, 0.3407, 0.2865, 0.3589, 0.1472, 0.3589, 0.2516, 0.2246, 0.2691, 0.2246, 0.2691, 0.229, 0.2516, 0.229, 0.0689, 0.1981, 0.06883, 0.2151, 0.06244, 0.2148, 0.06336, 0.1988, 0.0689, 0.1981, 0.06336, 0.1988, 0.06438, 0.1908, 0.2155, 0.1973, 0.2155, 0.2152, 0.1643, 0.2152, 0.1643, 0.1972, 0.2411, 0.1975, 0.2411, 0.2153, 0.2155, 0.2152, 0.2155, 0.1973, 0.1643, 0.1972, 0.1643, 0.2152, 0.1131, 0.2152, 0.1131, 0.1973, 0.1131, 0.1973, 0.1131, 0.2152, 0.08765, 0.2153, 0.08755, 0.1975, 0.08755, 0.1975, 0.08765, 0.2153, 0.07505, 0.2152, 0.07496, 0.1978, 0.2538, 0.1978, 0.2537, 0.2153, 0.2411, 0.2153, 0.2411, 0.1975, 0.26, 0.1981, 0.26, 0.2152, 0.2537, 0.2153, 0.2538, 0.1978, 0.2657, 0.1986, 0.2663, 0.2151, 0.26, 0.2152, 0.26, 0.1981, 0.07496, 0.1978, 0.07505, 0.2152, 0.06883, 0.2151, 0.0689, 0.1981, 0.2691, 0.2203, 0.2778, 0.2203, 0.2778, 0.2246, 0.2691, 0.2246, 0.2691, 0.08968, 0.2778, 0.08968, 0.2778, 0.09404, 0.2691, 0.09404, 0.2691, 0.09404, 0.2778, 0.09404, 0.2778, 0.09839, 0.2691, 0.09839, 0.2691, 0.09839, 0.2778, 0.09839, 0.2778, 0.1071, 0.2691, 0.1071, 0.2691, 0.2116, 0.2778, 0.2116, 0.2778, 0.2203, 0.2691, 0.2203, 0.2691, 0.1942, 0.2778, 0.1942, 0.2778, 0.2116, 0.2691, 0.2116, 0.2691, 0.1593, 0.2778, 0.1593, 0.2778, 0.1942, 0.2691, 0.1942, 0.2691, 0.1071, 0.2778, 0.1071, 0.2778, 0.1245, 0.2691, 0.1245, 0.2691, 0.1245, 0.2778, 0.1245, 0.2778, 0.1593, 0.2691, 0.1593, 0.2666, 0.233, 0.2663, 0.2151, 0.2724, 0.2092, 0.2726, 0.2284, 0.2691, 0.229, 0.2778, 0.229, 0.2803, 0.2319, 0.2712, 0.2319, 0.1472, 0.3589, 0.2865, 0.3589, 0.2865, 0.3679, 0.1472, 0.3679, 0.2691, 0.2246, 0.2778, 0.2246, 0.2778, 0.229, 0.2691, 0.229, 0.1646, 0.2246, 0.182, 0.2246, 0.182, 0.229, 0.1646, 0.229, 0.1472, 0.25, 0.2865, 0.25, 0.2865, 0.2682, 0.1472, 0.2682, 0.1646, 0.229, 0.182, 0.229, 0.1805, 0.2319, 0.1624, 0.2319, 0.2663, 0.4486, 0.2665, 0.4126, 0.2726, 0.4157, 0.2723, 0.4533, 0.1646, 0.1245, 0.182, 0.1245, 0.182, 0.1593, 0.1646, 0.1593, 0.1646, 0.1071, 0.182, 0.1071, 0.182, 0.1245, 0.1646, 0.1245, 0.1646, 0.1593, 0.182, 0.1593, 0.182, 0.1942, 0.1646, 0.1942, 0.1646, 0.1942, 0.182, 0.1942, 0.182, 0.2116, 0.1646, 0.2116, 0.1646, 0.2116, 0.182, 0.2116, 0.182, 0.2203, 0.1646, 0.2203, 0.1646, 0.09839, 0.182, 0.09839, 0.182, 0.1071, 0.1646, 0.1071, 0.1646, 0.09404, 0.182, 0.09404, 0.182, 0.09839, 0.1646, 0.09839, 0.1646, 0.08968, 0.182, 0.08968, 0.182, 0.09404, 0.1646, 0.09404, 0.1646, 0.2203, 0.182, 0.2203, 0.182, 0.2246, 0.1646, 0.2246, 0.22, 0.7033, 0.16, 0.7033, 0.16, 0.7033, 0.22, 0.7033, 0.2667, 0.3408, 0.2665, 0.4126, 0.2601, 0.4126, 0.2603, 0.3408, 0.31, 0.9133, 0.31, 0.8983, 0.31, 0.8983, 0.31, 0.9133, 0.3495, 0.4393, 0.2984, 0.4393, 0.2984, 0.4214, 0.3495, 0.4214, 0.3495, 0.2067, 0.2984, 0.2067, 0.2984, 0.1888, 0.3495, 0.1888, 0.3495, 0.2425, 0.2984, 0.2425, 0.2984, 0.2067, 0.3495, 0.2067, 0.3495, 0.314, 0.2984, 0.314, 0.2984, 0.2425, 0.3495, 0.2425, 0.3495, 0.4214, 0.2984, 0.4214, 0.2984, 0.3856, 0.3495, 0.3856, 0.3495, 0.3856, 0.2984, 0.3856, 0.2984, 0.314, 0.3495, 0.314, 0.2923, 0.4496, 0.4316, 0.4496, 0.4316, 0.4858, 0.2923, 0.4858, 0.06178, 0.3406, 0.0618, 0.4124, 0.05575, 0.4154, 0.05573, 0.3406, 0.0682, 0.3406, 0.06822, 0.4124, 0.0618, 0.4124, 0.06178, 0.3406, 0.2168, 0.08968, 0.182, 0.08968, 0.1805, 0.08678, 0.2168, 0.08678, 0.1559, 0.2203, 0.1646, 0.2203, 0.1646, 0.2246, 0.1559, 0.2246, 0.1559, 0.08968, 0.1646, 0.08968, 0.1646, 0.09404, 0.1559, 0.09404, 0.1559, 0.09404, 0.1646, 0.09404, 0.1646, 0.09839, 0.1559, 0.09839, 0.1559, 0.09839, 0.1646, 0.09839, 0.1646, 0.1071, 0.1559, 0.1071, 0.1559, 0.2116, 0.1646, 0.2116, 0.1646, 0.2203, 0.1559, 0.2203, 0.1559, 0.1942, 0.1646, 0.1942, 0.1646, 0.2116, 0.1559, 0.2116, 0.1559, 0.1593, 0.1646, 0.1593, 0.1646, 0.1942, 0.1559, 0.1942, 0.1559, 0.1071, 0.1646, 0.1071, 0.1646, 0.1245, 0.1559, 0.1245, 0.1559, 0.1245, 0.1646, 0.1245, 0.1646, 0.1593, 0.1559, 0.1593, 0.266, 0.4665, 0.2663, 0.4486, 0.2723, 0.4533, 0.2718, 0.4723, 0.1559, 0.229, 0.1646, 0.229, 0.1624, 0.2319, 0.1533, 0.2319, 0.1472, 0.241, 0.2865, 0.241, 0.2865, 0.25, 0.1472, 0.25, 0.1559, 0.2246, 0.1646, 0.2246, 0.1646, 0.229, 0.1559, 0.229, 0.13, 0.6958, 0.16, 0.6958, 0.16, 0.6958, 0.13, 0.6958, 0.2665, 0.4126, 0.2663, 0.4486, 0.2599, 0.4484, 0.2601, 0.4126, 0.28, 0.7033, 0.22, 0.7033, 0.22, 0.7033, 0.28, 0.7033, 0.2984, 0.4393, 0.2728, 0.4393, 0.2728, 0.4214, 0.2984, 0.4214, 0.2984, 0.2067, 0.2728, 0.2067, 0.2728, 0.1888, 0.2984, 0.1888, 0.2984, 0.2425, 0.2728, 0.2425, 0.2728, 0.2067, 0.2984, 0.2067, 0.2984, 0.314, 0.2728, 0.314, 0.2728, 0.2425, 0.2984, 0.2425, 0.2984, 0.4214, 0.2728, 0.4214, 0.2728, 0.3856, 0.2984, 0.3856, 0.2984, 0.3856, 0.2728, 0.3856, 0.2728, 0.314, 0.2984, 0.314, 0.2923, 0.4858, 0.4316, 0.4858, 0.4316, 0.504, 0.2923, 0.504, 0.0618, 0.4124, 0.06191, 0.4484, 0.05585, 0.453, 0.05575, 0.4154, 0.06822, 0.4124, 0.06832, 0.4483, 0.06191, 0.4484, 0.0618, 0.4124, 0.182, 0.08968, 0.1646, 0.08968, 0.1624, 0.08678, 0.1805, 0.08678, 0.1472, 0.2246, 0.1559, 0.2246, 0.1559, 0.229, 0.1472, 0.229, 0.2595, 0.4831, 0.2651, 0.4825, 0.264, 0.4905, 0.1472, 0.1245, 0.1559, 0.1245, 0.1559, 0.1593, 0.1472, 0.1593, 0.1472, 0.1071, 0.1559, 0.1071, 0.1559, 0.1245, 0.1472, 0.1245, 0.1472, 0.1593, 0.1559, 0.1593, 0.1559, 0.1942, 0.1472, 0.1942, 0.1472, 0.1942, 0.1559, 0.1942, 0.1559, 0.2116, 0.1472, 0.2116, 0.1472, 0.2116, 0.1559, 0.2116, 0.1559, 0.2203, 0.1472, 0.2203, 0.1472, 0.09839, 0.1559, 0.09839, 0.1559, 0.1071, 0.1472, 0.1071, 0.1472, 0.09404, 0.1559, 0.09404, 0.1559, 0.09839, 0.1472, 0.09839, 0.1472, 0.08968, 0.1559, 0.08968, 0.1559, 0.09404, 0.1472, 0.09404, 0.1472, 0.2203, 0.1559, 0.2203, 0.1559, 0.2246, 0.1472, 0.2246, 0.13, 0.7033, 0.115, 0.7033, 0.115, 0.7033, 0.13, 0.7033, 0.2663, 0.4486, 0.266, 0.4665, 0.2596, 0.4662, 0.2599, 0.4484, 0.325, 0.8683, 0.325, 0.8983, 0.325, 0.8983, 0.325, 0.8683, 0.13, 0.9208, 0.115, 0.9208, 0.115, 0.9208, 0.13, 0.9208, 0.31, 0.7183, 0.31, 0.7033, 0.31, 0.7033, 0.31, 0.7183, 0.16, 0.7033, 0.13, 0.7033, 0.13, 0.7033, 0.16, 0.7033, 0.325, 0.8983, 0.325, 0.9133, 0.325, 0.9133, 0.325, 0.8983, 0.16, 0.9133, 0.22, 0.9133, 0.22, 0.9133, 0.16, 0.9133, 0.115, 0.9208, 0.115, 0.9133, 0.115, 0.9133, 0.115, 0.9208, 0.2923, 0.504, 0.4316, 0.504, 0.4316, 0.513, 0.2923, 0.513, 0.06191, 0.4484, 0.0622, 0.4663, 0.05613, 0.4722, 0.05585, 0.453, 0.06832, 0.4483, 0.06846, 0.4661, 0.0622, 0.4663, 0.06191, 0.4484, 0.1646, 0.08968, 0.1559, 0.08968, 0.1533, 0.08678, 0.1624, 0.08678, 0.16, 0.9133, 0.22, 0.9133, 0.22, 0.9208, 0.16, 0.9208, 0.16, 0.6958, 0.22, 0.6958, 0.22, 0.7033, 0.16, 0.7033, 0.13, 0.6958, 0.16, 0.6958, 0.16, 0.7033, 0.13, 0.7033, 0.13, 0.9133, 0.16, 0.9133, 0.16, 0.9208, 0.13, 0.9208, 0.325, 0.7033, 0.31, 0.7033, 0.31, 0.7033, 0.325, 0.7033, 0.115, 0.7033, 0.13, 0.7033, 0.13, 0.7183, 0.115, 0.7183, 0.115, 0.8983, 0.13, 0.8983, 0.13, 0.9133, 0.115, 0.9133, 0.115, 0.8683, 0.13, 0.8683, 0.13, 0.8983, 0.115, 0.8983, 0.115, 0.8083, 0.13, 0.8083, 0.13, 0.8683, 0.115, 0.8683, 0.115, 0.7183, 0.13, 0.7183, 0.13, 0.7483, 0.115, 0.7483, 0.115, 0.7483, 0.13, 0.7483, 0.13, 0.8083, 0.115, 0.8083, 0.22, 0.9133, 0.28, 0.9133, 0.28, 0.9208, 0.22, 0.9208, 0.22, 0.6958, 0.28, 0.6958, 0.28, 0.7033, 0.22, 0.7033, 0.28, 0.9133, 0.31, 0.9133, 0.31, 0.9208, 0.28, 0.9208, 0.28, 0.6958, 0.31, 0.6958, 0.31, 0.7033, 0.28, 0.7033, 0.13, 0.9208, 0.115, 0.9208, 0.115, 0.9208, 0.13, 0.9208, 0.31, 0.7033, 0.325, 0.7033, 0.325, 0.7183, 0.31, 0.7183, 0.31, 0.8983, 0.325, 0.8983, 0.325, 0.9133, 0.31, 0.9133, 0.31, 0.8683, 0.325, 0.8683, 0.325, 0.8983, 0.31, 0.8983, 0.31, 0.8083, 0.325, 0.8083, 0.325, 0.8683, 0.31, 0.8683, 0.31, 0.7183, 0.325, 0.7183, 0.325, 0.7483, 0.31, 0.7483, 0.31, 0.7483, 0.325, 0.7483, 0.325, 0.8083, 0.31, 0.8083, 0.41, 0.77, 0.41, 0.7625, 0.41, 0.7625, 0.41, 0.77, 0.115, 0.8083, 0.115, 0.7483, 0.115, 0.7483, 0.115, 0.8083, 0.31, 0.8083, 0.31, 0.7483, 0.31, 0.7483, 0.31, 0.8083, 0.13, 0.7033, 0.13, 0.7183, 0.13, 0.7183, 0.13, 0.7033, 0.115, 0.7483, 0.115, 0.7183, 0.115, 0.7183, 0.115, 0.7483, 0.325, 0.9133, 0.31, 0.9133, 0.31, 0.9133, 0.325, 0.9133, 0.13, 0.8983, 0.13, 0.9133, 0.13, 0.9133, 0.13, 0.8983, 0.115, 0.8683, 0.115, 0.8083, 0.115, 0.8083, 0.115, 0.8683, 0.13, 0.8683, 0.13, 0.8983, 0.13, 0.8983, 0.13, 0.8683, 0.28, 0.9133, 0.31, 0.9133, 0.31, 0.9133, 0.28, 0.9133, 0.115, 0.8983, 0.115, 0.8683, 0.115, 0.8683, 0.115, 0.8983, 0.13, 0.8083, 0.13, 0.8683, 0.13, 0.8683, 0.13, 0.8083, 0.115, 0.9133, 0.115, 0.8983, 0.115, 0.8983, 0.115, 0.9133, 0.31, 0.6958, 0.325, 0.6958, 0.325, 0.6958, 0.31, 0.6958, 0.22, 0.9133, 0.28, 0.9133, 0.28, 0.9133, 0.22, 0.9133, 0.13, 0.7183, 0.13, 0.7483, 0.13, 0.7483, 0.13, 0.7183, 0.31, 0.7033, 0.28, 0.7033, 0.28, 0.7033, 0.31, 0.7033, 0.115, 0.7183, 0.115, 0.7033, 0.115, 0.7033, 0.115, 0.7183, 0.13, 0.7483, 0.13, 0.8083, 0.13, 0.8083, 0.13, 0.7483, 0.59, 0.98, 0.59, 0.9875, 0.59, 0.9875, 0.59, 0.98, 0.28, 0.6958, 0.31, 0.6958, 0.31, 0.6958, 0.28, 0.6958, 0.325, 0.6958, 0.325, 0.7033, 0.325, 0.7033, 0.325, 0.6958, 0.13, 0.9133, 0.16, 0.9133, 0.16, 0.9133, 0.13, 0.9133, 0.31, 0.9208, 0.28, 0.9208, 0.28, 0.9208, 0.31, 0.9208, 0.395, 0.77, 0.41, 0.77, 0.41, 0.77, 0.395, 0.77, 0.325, 0.7033, 0.325, 0.7183, 0.325, 0.7183, 0.325, 0.7033, 0.395, 0.7625, 0.41, 0.7625, 0.41, 0.77, 0.395, 0.77, 0.59, 0.98, 0.605, 0.98, 0.605, 0.9875, 0.59, 0.9875, 0.325, 0.9208, 0.31, 0.9208, 0.31, 0.9208, 0.325, 0.9208, 0.31, 0.9133, 0.325, 0.9133, 0.325, 0.9133, 0.31, 0.9133, 0.31, 0.9208, 0.31, 0.9133, 0.31, 0.9133, 0.31, 0.9208, 0.115, 0.6958, 0.13, 0.6958, 0.13, 0.6958, 0.115, 0.6958, 0.13, 0.6958, 0.13, 0.7033, 0.13, 0.7033, 0.13, 0.6958, 0.115, 0.7033, 0.115, 0.6958, 0.115, 0.6958, 0.115, 0.7033, 0.395, 0.98, 0.41, 0.98, 0.41, 0.9875, 0.395, 0.9875, 0.59, 0.7625, 0.605, 0.7625, 0.605, 0.77, 0.59, 0.77, 0.13, 0.9133, 0.13, 0.9208, 0.13, 0.9208, 0.13, 0.9133, 0.115, 0.9208, 0.115, 0.9133, 0.115, 0.9133, 0.115, 0.9208, 0.31, 0.7033, 0.31, 0.6958, 0.31, 0.6958, 0.31, 0.7033, 0.31, 0.6958, 0.325, 0.6958, 0.325, 0.6958, 0.31, 0.6958, 0.325, 0.6958, 0.325, 0.7033, 0.325, 0.7033, 0.325, 0.6958, 0.115, 0.9133, 0.13, 0.9133, 0.13, 0.9133, 0.115, 0.9133, 0.1443, 0.09131, 0.1445, 0.08991, 0.1472, 0.08968, 0.1445, 0.08991, 0.1455, 0.08798, 0.1472, 0.08968, 0.1455, 0.08798, 0.1458, 0.08831, 0.1472, 0.08968, 0.1458, 0.08831, 0.1464, 0.08894, 0.1472, 0.08968, 0.1464, 0.08894, 0.1472, 0.08968, 0.1472, 0.08968, 0.1533, 0.2319, 0.1505, 0.2318, 0.1472, 0.229, 0.1505, 0.2318, 0.148, 0.2319, 0.1472, 0.229, 0.148, 0.2319, 0.1455, 0.2307, 0.1472, 0.229, 0.1455, 0.2307, 0.1455, 0.2307, 0.1472, 0.229, 0.1455, 0.2307, 0.1458, 0.2304, 0.1472, 0.229, 0.2803, 0.08678, 0.2831, 0.08689, 0.2865, 0.08968, 0.2831, 0.08689, 0.2856, 0.08678, 0.2865, 0.08968, 0.2856, 0.08678, 0.2882, 0.08798, 0.2865, 0.08968, 0.2882, 0.08798, 0.2882, 0.08797, 0.2865, 0.08968, 0.2882, 0.08797, 0.2879, 0.08829, 0.2865, 0.08968, 0.2894, 0.2274, 0.2892, 0.2288, 0.2865, 0.229, 0.2892, 0.2288, 0.2882, 0.2307, 0.2865, 0.229, 0.2882, 0.2307, 0.2878, 0.2304, 0.2865, 0.229, 0.2878, 0.2304, 0.2872, 0.2297, 0.2865, 0.229, 0.2872, 0.2297, 0.2865, 0.229, 0.2865, 0.229, 0.2718, 0.4723, 0.2709, 0.4779, 0.2651, 0.4825, 0.2709, 0.4779, 0.2696, 0.4828, 0.2651, 0.4825, 0.2696, 0.4828, 0.2679, 0.4867, 0.2651, 0.4825, 0.2679, 0.4867, 0.266, 0.4892, 0.2651, 0.4825, 0.266, 0.4892, 0.264, 0.4905, 0.2651, 0.4825, 0.06389, 0.4909, 0.06185, 0.4896, 0.06283, 0.4828, 0.06185, 0.4896, 0.05988, 0.487, 0.06283, 0.4828, 0.05988, 0.487, 0.05817, 0.483, 0.06283, 0.4828, 0.05817, 0.483, 0.05692, 0.478, 0.06283, 0.4828, 0.05692, 0.478, 0.05613, 0.4722, 0.06283, 0.4828, 0.2646, 0.1905, 0.2666, 0.1917, 0.2657, 0.1986, 0.2666, 0.1917, 0.2686, 0.1944, 0.2657, 0.1986, 0.2686, 0.1944, 0.2703, 0.1983, 0.2657, 0.1986, 0.2703, 0.1983, 0.2716, 0.2034, 0.2657, 0.1986, 0.2716, 0.2034, 0.2724, 0.2092, 0.2657, 0.1986, 0.0566, 0.209, 0.05747, 0.2033, 0.06336, 0.1988, 0.05747, 0.2033, 0.05876, 0.1984, 0.06336, 0.1988, 0.05876, 0.1984, 0.06046, 0.1946, 0.06336, 0.1988, 0.06046, 0.1946, 0.06239, 0.192, 0.06336, 0.1988, 0.06239, 0.192, 0.06438, 0.1908, 0.06336, 0.1988, 0.1472, 0.5176, 0.2865, 0.5176, 0.2865, 0.519, 0.1472, 0.519, 0.1472, 0.519, 0.2865, 0.519, 0.2865, 0.5202, 0.1472, 0.5202, 0.1472, 0.5202, 0.2865, 0.5202, 0.2865, 0.5221, 0.1472, 0.5221, 0.2923, 0.3807, 0.4316, 0.3807, 0.4316, 0.3833, 0.2923, 0.3833, 0.2923, 0.3833, 0.4316, 0.3833, 0.4316, 0.3861, 0.2923, 0.3861, 0.1414, 0.3815, 0.002055, 0.3815, 0.002055, 0.3801, 0.1414, 0.3801, 0.1414, 0.3801, 0.002055, 0.3801, 0.002055, 0.3789, 0.1414, 0.3789, 0.1414, 0.3789, 0.002055, 0.3789, 0.002055, 0.377, 0.1414, 0.377, 0.4316, 0.5184, 0.2923, 0.5184, 0.2923, 0.5158, 0.4316, 0.5158, 0.4316, 0.5158, 0.2923, 0.5158, 0.2923, 0.513, 0.4316, 0.513, 0.2865, 0.241, 0.1472, 0.241, 0.1472, 0.2382, 0.2865, 0.2382, 0.2865, 0.2382, 0.1472, 0.2382, 0.1472, 0.2356, 0.2865, 0.2356, 0.2865, 0.2356, 0.1472, 0.2356, 0.1472, 0.2319, 0.2865, 0.2319, 0.1414, 0.5202, 0.002055, 0.5202, 0.002055, 0.519, 0.1414, 0.519, 0.1414, 0.519, 0.002055, 0.519, 0.002055, 0.5176, 0.1414, 0.5176, 0.2865, 0.3815, 0.1472, 0.3815, 0.1472, 0.3801, 0.2865, 0.3801, 0.2865, 0.3801, 0.1472, 0.3801, 0.1472, 0.3789, 0.2865, 0.3789, 0.2865, 0.3789, 0.1472, 0.3789, 0.1472, 0.3733, 0.2865, 0.3733, 0.2865, 0.3733, 0.1472, 0.3733, 0.1472, 0.3707, 0.2865, 0.3707, 0.2865, 0.3707, 0.1472, 0.3707, 0.1472, 0.3679, 0.2865, 0.3679, 0.1472, 0.08968, 0.1472, 0.09404, 0.1443, 0.09131])
me_cube.materials.append(mat_material)
me_cube.use_remesh_preserve_volume = False
me_cube.use_remesh_preserve_attributes = False
me_cube.use_mirror_vertex_groups = False
me_cube.update()

# ---- objects
ob_cube = bpy.data.objects.new('Cube', me_cube)
ob_light = bpy.data.objects.new('Light', light_light)
ob_camera = bpy.data.objects.new('Camera', cam_camera)

# ---- transforms, parenting, visibility, modifiers, constraints
ob_cube.location = (0.0, 0.0, 0.0)
ob_cube.scale = (2.047, 4.008, 0.147)
ob_cube.lock_rotations_4d = False
ob_cube.empty_display_type = 'ARROWS'
ob_cube.lineart.crease_threshold = 0.0
ob_light.location = (4.076, 1.005, 5.904)
ob_light.rotation_euler = (0.6503, 0.05522, 1.866)
ob_light.lock_rotations_4d = False
ob_light.empty_display_type = 'ARROWS'
ob_light.color = (0.0, 0.0, 0.0, 0.0)
ob_light.lineart.crease_threshold = 0.0
ob_camera.location = (7.359, -6.926, 4.958)
ob_camera.rotation_euler = (1.109, 0.0, 0.8149)
ob_camera.lock_rotations_4d = False
ob_camera.empty_display_type = 'ARROWS'
ob_camera.color = (0.0, 0.0, 0.0, 0.0)
ob_camera.display_type = 'WIRE'
ob_camera.lineart.crease_threshold = 0.0

# ---- collection membership
col_collection.objects.link(ob_cube)
col_collection.objects.link(ob_light)
col_collection.objects.link(ob_camera)

# ---- scene / render settings (as saved in the file)
scene.camera = ob_camera
scene.frame_start = 1; scene.frame_end = 250; scene.frame_set(1)
scene.render.engine = 'BLENDER_EEVEE_NEXT'
scene.cycles.use_denoising = False
scene.cycles.samples = 128
scene.cycles.sampling_pattern = 'TABULATED_SOBOL'
scene.cycles.use_adaptive_sampling = False
scene.cycles.use_light_tree = False
scene.view_settings.view_transform = 'Filmic'
bpy.context.view_layer.update()
